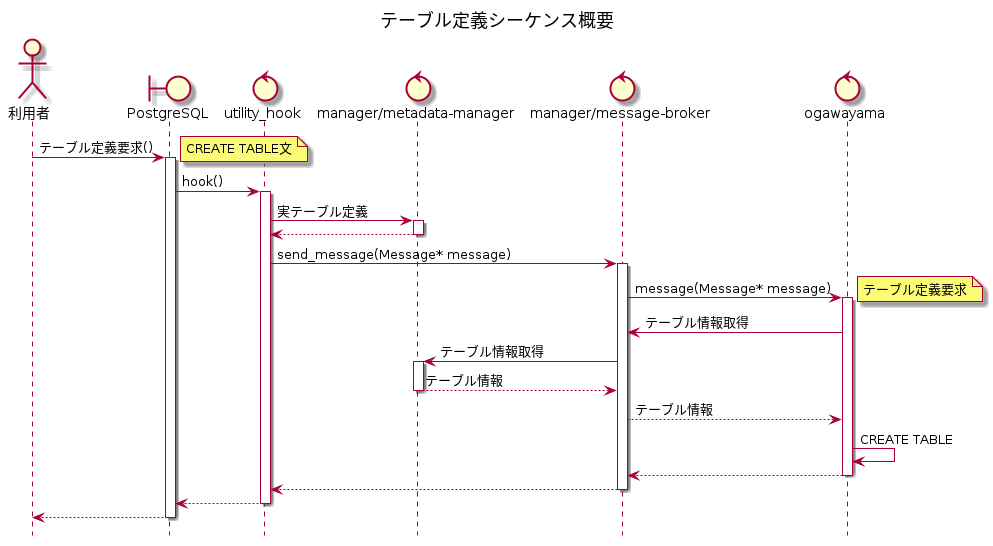

The diagram above was rendered by PlantUML. Its source (embedded in the PNG):
@startuml
title テーブル定義シーケンス概要
hide footbox

actor 利用者
boundary PostgreSQL
control "utility_hook"
control "manager/metadata-manager" as metadata_manager
control "manager/message-broker" as message_broker
control ogawayama

利用者 -> PostgreSQL : テーブル定義要求()
activate PostgreSQL
note right
CREATE TABLE文
end note

PostgreSQL -> "utility_hook" : hook()
activate "utility_hook"

"utility_hook" -> metadata_manager : 実テーブル定義
activate metadata_manager

metadata_manager --> "utility_hook"
deactivate metadata_manager

"utility_hook" -> message_broker : send_message(Message* message)
activate message_broker
message_broker -> ogawayama : message(Message* message)
activate ogawayama
note right
テーブル定義要求
end note

ogawayama -> message_broker : テーブル情報取得
message_broker -> metadata_manager : テーブル情報取得
activate metadata_manager
metadata_manager --> message_broker : テーブル情報
deactivate metadata_manager
message_broker --> ogawayama : テーブル情報

ogawayama -> ogawayama : CREATE TABLE
ogawayama  --> message_broker
deactivate ogawayama
message_broker --> "utility_hook"
deactivate message_broker

"utility_hook" --> PostgreSQL
deactivate "utility_hook"

PostgreSQL --> 利用者
deactivate PostgreSQL

@enduml